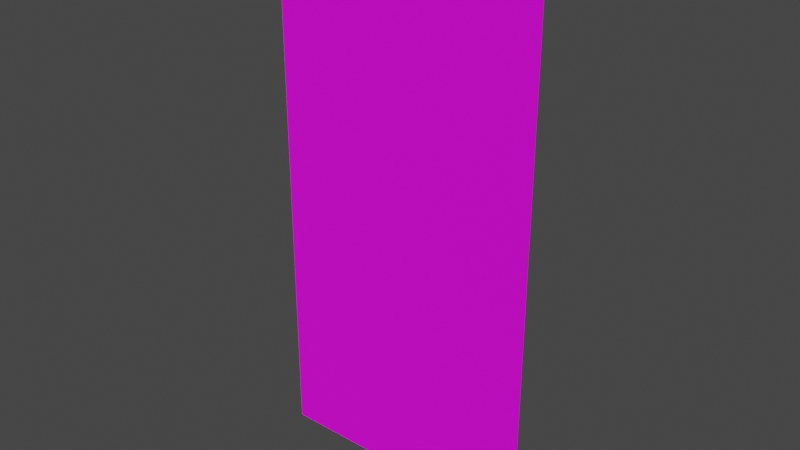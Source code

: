# Source: card_back.blend  (saved by Blender 3.5.10; exported with 4.5.12 LTS)
import bpy
from mathutils import Matrix  # noqa: F401  (used for matrix-valued properties, if any)

bpy.ops.wm.read_factory_settings(use_empty=True)
scene = bpy.context.scene
scene.name = 'Scene'

# ---- collections
col_collection = bpy.data.collections.new('Collection'); scene.collection.children.link(col_collection)

# ---- images (referenced by path relative to the original .blend; pixels are not part of the script)
import os
ASSET_DIR = os.environ.get("B2B_ASSET_DIR", "")  # directory of the original .blend (textures are referenced by path, not embedded)
HERE = os.path.dirname(os.path.abspath(__file__))  # packed textures are extracted next to this script under _unpacked/

def load_image(name, relpath, width, height, colorspace="sRGB"):
    """Load a texture the original file referenced (path relative to the .blend, or extracted next to this script)."""
    p = next((c for c in (os.path.join(HERE, relpath), os.path.join(ASSET_DIR, relpath)) if relpath and os.path.exists(c)), "")
    if p:
        img = bpy.data.images.load(p, check_existing=True)
        img.name = name
    else:  # same state as the original file: an image datablock whose file is absent (Cycles renders it pink)
        img = bpy.data.images.new(name, width, height)
        img.source = "FILE"
        img.filepath = "//" + (relpath or name)
    img.colorspace_settings.name = colorspace
    return img
img_default_material_png = load_image('default_material.png', 'default_material.png', 1024, 1024, 'sRGB')

# ---- materials (node trees are filled in below, after node groups)
mat_material = bpy.data.materials.new('Material')
mat_material.alpha_threshold = 0.0
mat_material.use_transparent_shadow = False
mat_material.roughness = 0.5
mat_material.line_color = (0.0, 0.0, 0.0, 1.0)

# ---- material node trees
mat_material.use_nodes = True; mat_material.node_tree.nodes.clear()
_N = mat_material.node_tree.nodes; _L = mat_material.node_tree.links
n0 = _N.new('ShaderNodeOutputMaterial'); n0.name = 'Material Output'; n0.location = (300, 300)
n1 = _N.new('ShaderNodeBsdfPrincipled'); n1.name = 'Principled BSDF'; n1.location = (10, 300)
n1.distribution = 'GGX'
n1.subsurface_method = 'RANDOM_WALK_SKIN'
n1.inputs[3].default_value = 1.45
n1.inputs[27].default_value = (0.0, 0.0, 0.0, 1.0)
n1.inputs[28].default_value = 1.0
n2 = _N.new('ShaderNodeTexImage'); n2.name = 'Image Texture'; n2.location = (-436, 26)
n2.image = img_default_material_png
_L.new(n1.outputs[0], n0.inputs[0])
_L.new(n2.outputs[0], n1.inputs[0])
n0.is_active_output = True

# ---- world
world_world = bpy.data.worlds.new('World'); scene.world = world_world
world_world.use_nodes = True; world_world.node_tree.nodes.clear()
_N = world_world.node_tree.nodes; _L = world_world.node_tree.links
n0 = _N.new('ShaderNodeOutputWorld'); n0.name = 'World Output'; n0.location = (300, 300)
n1 = _N.new('ShaderNodeBackground'); n1.name = 'Background'; n1.location = (10, 300)
n1.inputs[0].default_value = (0.05088, 0.05088, 0.05088, 1.0)
_L.new(n1.outputs[0], n0.inputs[0])
n0.is_active_output = True
world_world.color = (0.05088, 0.05088, 0.05088)
world_world.use_sun_shadow = False
world_world.sun_shadow_jitter_overblur = 0.0

# ---- meshes
me_cube = bpy.data.meshes.new('Cube')
me_cube.from_pydata([(0.75, 0.001001, 1.5), (0.75, 0.001001, -1.5), (0.75, -0.001001, 1.5), (0.75, -0.001001, -1.5), (-0.75, 0.001001, 1.5), (-0.75, 0.001001, -1.5), (-0.75, -0.001001, 1.5), (-0.75, -0.001001, -1.5), (0.75, 0.001001, -0.4058), (-0.75, 0.001001, -0.4058), (0.75, 0.001001, 0.3442), (-0.75, 0.001001, 0.3442), (0.75, 0.001001, -0.3901), (-0.75, 0.001001, -0.3901), (-0.6, 0.001001, -0.3901), (-0.45, 0.001001, -0.4058), (-0.3, 0.001001, -0.3901), (-0.15, 0.001001, -0.4058), (2.98e-08, 0.001001, -0.4008), (0.15, 0.001001, -0.4058), (0.3, 0.001001, -0.3901), (0.45, 0.001001, -0.4058), (0.6, 0.001001, -0.3901), (-0.25, 0.001001, -0.3901), (0.25, 0.001001, -0.3901), (-0.328, 0.001001, 0.3372), (0.328, 0.001001, 0.3372), (0.335, 0.001001, -0.1908), (-0.335, 0.001001, -0.1908), (-0.04756, 0.001001, -0.2526), (0.05135, 0.001001, -0.2582), (0.328, 0.001001, -0.02773), (-0.328, 0.001001, -0.02773), (-0.02617, 0.001001, -0.02773), (0.02617, 0.001001, -0.02773), (-0.02237, 0.001001, -0.3484), (0.01541, 0.001001, -0.3505), (-0.01283, 0.001001, -0.2431), (0.01791, 0.001001, -0.2449), (-0.02056, 0.001001, -0.02773), (0.02056, 0.001001, -0.02773), (0.03841, 0.001001, -0.3228), (0.1381, 0.001001, -0.3901), (0.194, 0.001001, -0.3901), (0.04958, 0.001001, -0.2941), (0.1806, 0.001001, -0.1908), (0.2578, 0.001001, -0.1908), (-0.2578, 0.001001, -0.1908), (-0.1806, 0.001001, -0.1908), (-0.0499, 0.001001, -0.2885), (-0.194, 0.001001, -0.3901), (-0.1381, 0.001001, -0.3901), (-0.04207, 0.001001, -0.3182), (-0.2029, 0.001001, -0.3026), (-0.2045, 0.001001, -0.28), (-0.1818, 0.001001, -0.2783), (-0.1802, 0.001001, -0.301), (-0.1377, 0.001001, -0.302), (-0.1374, 0.001001, -0.2787), (-0.1141, 0.001001, -0.279), (-0.1143, 0.001001, -0.3023), (0.1114, 0.001001, -0.2985), (0.1179, 0.001001, -0.2761), (0.1403, 0.001001, -0.2825), (0.1339, 0.001001, -0.3049), (0.1776, 0.001001, -0.297), (0.1858, 0.001001, -0.2758), (0.2071, 0.001001, -0.284), (0.1989, 0.001001, -0.3052), (-0.2084, 0.001001, -0.2916), (-0.1912, 0.001001, -0.3065), (-0.1935, 0.001001, -0.2745), (-0.1763, 0.001001, -0.2893), (-0.1424, 0.001001, -0.2903), (-0.1261, 0.001001, -0.307), (-0.1257, 0.001001, -0.274), (-0.1094, 0.001001, -0.2907), (0.11, 0.001001, -0.2859), (0.1213, 0.001001, -0.3064), (0.1304, 0.001001, -0.2746), (0.1417, 0.001001, -0.2951), (0.1774, 0.001001, -0.2847), (0.1865, 0.001001, -0.3055), (0.1982, 0.001001, -0.2755), (0.2073, 0.001001, -0.2963), (0.1924, 0.001001, -0.2905), (0.1259, 0.001001, -0.2905), (-0.1259, 0.001001, -0.2905), (-0.1924, 0.001001, -0.2905), (-0.2175, 0.001001, -0.2923), (-0.2089, 0.001001, -0.3096), (-0.1905, 0.001001, -0.3157), (-0.1733, 0.001001, -0.307), (-0.1942, 0.001001, -0.2653), (-0.1758, 0.001001, -0.2714), (-0.1672, 0.001001, -0.2887), (-0.1516, 0.001001, -0.2902), (-0.1442, 0.001001, -0.3084), (-0.1262, 0.001001, -0.3162), (-0.1079, 0.001001, -0.3089), (-0.1256, 0.001001, -0.2648), (-0.1075, 0.001001, -0.2725), (-0.1002, 0.001001, -0.2908), (0.1012, 0.001001, -0.2834), (0.1034, 0.001001, -0.3029), (0.1188, 0.001001, -0.3152), (0.1383, 0.001001, -0.313), (0.133, 0.001001, -0.2658), (0.1483, 0.001001, -0.2781), (0.1506, 0.001001, -0.2976), (0.1688, 0.001001, -0.2814), (0.1692, 0.001001, -0.3007), (0.1832, 0.001001, -0.314), (0.2026, 0.001001, -0.3136), (0.2015, 0.001001, -0.2669), (0.2155, 0.001001, -0.2803), (0.2159, 0.001001, -0.2996), (-0.2114, 0.001001, -0.274), (-0.1438, 0.001001, -0.2721), (0.1134, 0.001001, -0.268), (0.1821, 0.001001, -0.2674), (-0.1034, 0.001001, -0.1908), (-0.02617, 0.001001, -0.1908), (0.02056, 0.001001, -0.1908), (0.02617, 0.001001, -0.1908), (-0.08213, 0.001001, -0.3901), (-0.02617, 0.001001, -0.3901), (0.02617, 0.001001, -0.3901), (-0.02056, 0.001001, -0.1908), (0.08213, 0.001001, -0.3901), (0.1034, 0.001001, -0.1908), (-0.06128, 0.001001, -0.2878), (-0.03873, 0.001001, -0.2598), (0.02205, 0.001001, -0.2342), (0.04175, 0.001001, -0.2644), (-0.05166, 0.001001, -0.3244), (-0.01823, 0.001001, -0.3377), (0.01251, 0.001001, -0.3395), (-0.01573, 0.001001, -0.2321), (0.04724, 0.001001, -0.3301), (0.06097, 0.001001, -0.2948), (-0.05181, 0.001001, 0.1711), (-0.05302, 0.001001, 0.1977), (-0.08802, 0.001001, 0.2019), (-0.07485, 0.001001, 0.2349), (-0.07219, 0.001001, 0.2814), (-0.0412, 0.001001, 0.3064), (0.04142, 0.001001, 0.3092), (0.07257, 0.001001, 0.2839), (0.07517, 0.001001, 0.2474), (0.09625, 0.001001, 0.2211), (0.09084, 0.001001, 0.1958), (0.06899, 0.001001, 0.1898), (0.06899, 0.001001, 0.1615), (0.04015, 0.001001, 0.1549), (0.03382, 0.001001, 0.1812), (0.03083, 0.001001, 0.1782), (0.0166, 0.001001, 0.1498), (-0.007172, 0.001001, 0.1904), (-0.01072, 0.001001, 0.1889), (-0.01671, 0.001001, 0.1575), (0.03138, 0.001001, 0.2727), (0.04102, 0.001001, 0.2626), (0.02757, 0.001001, 0.2422), (0.009754, 0.001001, 0.2511), (-0.02138, 0.001001, 0.244), (-0.01188, 0.001001, 0.2626), (-0.02842, 0.001001, 0.2734), (-0.03987, 0.001001, 0.2562), (0.1095, 0.001001, 0.2299), (0.14, 0.001001, 0.2279), (0.1668, 0.001001, 0.1913), (0.1722, 0.001001, 0.1291), (0.1461, 0.001001, 0.06875), (0.1086, 0.001001, 0.05396), (0.1174, 0.001001, 0.03626), (0.1157, 0.001001, 0.008207), (0.08658, 0.001001, 0.004326), (0.06675, 0.001001, 0.03283), (0.02715, 0.001001, 0.02002), (-0.02976, 0.001001, 0.02429), (-0.047, 0.001001, 0.07409), (0.004382, 0.001001, 0.06124), (0.02681, 0.001001, 0.06872), (0.01876, 0.001001, 0.1021), (0.0326, 0.001001, 0.1258), (0.06695, 0.001001, 0.1066), (0.1003, 0.001001, 0.1259), (0.1132, 0.001001, 0.1812), (-0.1564, 0.001001, 0.2494), (-0.1881, 0.001001, 0.2662), (-0.1309, 0.001001, 0.3171), (0.009105, 0.001001, 0.1448), (-0.002173, 0.001001, 0.09218), (-0.04151, 0.001001, 0.08613), (-0.09754, 0.001001, 0.1007), (-0.1231, 0.001001, 0.07519), (-0.155, 0.001001, 0.07094), (-0.1422, 0.001001, 0.1192), (-0.1843, 0.001001, 0.1432), (-0.2075, 0.001001, 0.2047), (-0.1378, 0.001001, 0.199), (-0.1007, 0.001001, 0.1685), (-0.07673, 0.001001, 0.1861), (-0.05314, 0.001001, 0.1684), (-0.06391, 0.001001, 0.1373), (-0.0374, 0.001001, 0.1288), (0.02057, 0.001001, 0.2737), (-0.006127, 0.001001, 0.2514), (-0.335, 0.001001, 0.3442), (0.335, 0.001001, 0.3442), (0.335, 0.001001, -0.03479), (-0.335, 0.001001, -0.03479), (0.02617, 0.001001, -0.03479), (-0.02617, 0.001001, -0.03479), (0.02056, 0.001001, -0.03479), (-0.02056, 0.001001, -0.03479), (-0.04496, 0.001001, 0.176), (-0.04623, 0.001001, 0.204), (-0.07804, 0.001001, 0.2078), (-0.06786, 0.001001, 0.2333), (-0.06532, 0.001001, 0.2778), (-0.0386, 0.001001, 0.2995), (0.03902, 0.001001, 0.302), (0.06574, 0.001001, 0.2804), (0.06828, 0.001001, 0.2447), (0.08864, 0.001001, 0.2193), (0.08483, 0.001001, 0.2015), (0.06192, 0.001001, 0.1951), (0.06192, 0.001001, 0.1671), (0.04538, 0.001001, 0.1633), (0.03775, 0.001001, 0.1951), (0.02502, 0.001001, 0.1824), (0.01612, 0.001001, 0.1646), (-0.004243, 0.001001, 0.1994), (-0.01697, 0.001001, 0.1939), (-0.02206, 0.001001, 0.1671), (0.09989, 0.001001, 0.2402), (0.1357, 0.001001, 0.2218), (0.1599, 0.001001, 0.1888), (0.165, 0.001001, 0.1302), (0.1408, 0.001001, 0.07425), (0.09882, 0.001001, 0.0577), (0.1103, 0.001001, 0.0348), (0.109, 0.001001, 0.01444), (0.08992, 0.001001, 0.0119), (0.06956, 0.001001, 0.04116), (0.02629, 0.001001, 0.02717), (-0.0246, 0.001001, 0.03098), (-0.03605, 0.001001, 0.06407), (0.004664, 0.001001, 0.05389), (0.0352, 0.001001, 0.06407), (0.02629, 0.001001, 0.101), (0.0352, 0.001001, 0.1162), (0.06701, 0.001001, 0.09842), (0.1065, 0.001001, 0.1213), (0.1205, 0.001001, 0.1811), (-0.1945, 0.001001, 0.2703), (-0.1429, 0.001001, 0.2995), (-0.1491, 0.001001, 0.2493), (-0.0004258, 0.001001, 0.134), (-0.00806, 0.001001, 0.09842), (-0.04114, 0.001001, 0.09333), (-0.09967, 0.001001, 0.1086), (-0.1264, 0.001001, 0.08188), (-0.1455, 0.001001, 0.07934), (-0.134, 0.001001, 0.1226), (-0.1786, 0.001001, 0.148), (-0.2002, 0.001001, 0.2053), (-0.1442, 0.001001, 0.1951), (-0.1009, 0.001001, 0.1595), (-0.07677, 0.001001, 0.1773), (-0.0615, 0.001001, 0.1659), (-0.07295, 0.001001, 0.1328), (-0.03733, 0.001001, 0.1213), (0.75, 0.001001, 1.321), (0.75, 0.001001, 0.9357), (-0.75, 0.001001, 1.321), (-0.75, 0.001001, 0.9357), (-0.4201, 0.001001, 0.973), (-0.1095, 0.001001, 0.973), (-0.4201, 0.001001, 1.284), (-0.1095, 0.001001, 1.284), (-0.2648, 0.001001, 0.9087), (-0.2648, 0.001001, 1.348), (-0.4844, 0.001001, 1.128), (-0.04511, 0.001001, 1.128), (-0.2648, 0.001001, 1.128), (-0.1807, 0.001001, 0.9254), (-0.1807, 0.001001, 1.331), (-0.4677, 0.001001, 1.044), (-0.06184, 0.001001, 1.044), (-0.3488, 0.001001, 0.9254), (-0.3488, 0.001001, 1.331), (-0.4677, 0.001001, 1.212), (-0.06184, 0.001001, 1.212), (-0.1586, 0.001001, 1.128), (-0.371, 0.001001, 1.128), (-0.2648, 0.001001, 1.047), (-0.2648, 0.001001, 1.21), (-0.371, 0.001001, 1.21), (-0.371, 0.001001, 1.047), (-0.1586, 0.001001, 1.047), (-0.1586, 0.001001, 1.21), (-0.1208, 0.001001, 1.128), (-0.1263, 0.001001, 1.046), (-0.1263, 0.001001, 1.211), (0.2326, 0.001001, -0.3972), (-0.2386, 0.001001, -0.3965), (0.3, 0.001001, -0.4567), (2.98e-08, 0.001001, -0.4567), (-0.3, 0.001001, -0.4567), (-0.6, 0.001001, -0.4567), (0.6, 0.001001, -0.4567), (0.45, 0.001001, -0.4058), (0.15, 0.001001, -0.4058), (-0.15, 0.001001, -0.4058), (-0.45, 0.001001, -0.4058), (0.7014, 0.001001, 1.462), (0.7014, 0.001001, 1.302), (0.7014, 0.001001, 0.9544), (0.7014, 0.001001, -0.3901), (0.7014, 0.001001, 0.3442), (-0.75, 0.001001, 1.472), (0.75, 0.001001, 1.472), (0.7014, 0.001001, -0.3987), (0.7014, 0.001001, -0.4058), (0.7014, 0.001001, -0.4282), (0.6833, 0.001001, -1.5), (-0.25, 0.001001, -1.5), (-0.75, 0.001001, -1.407), (0.6833, 0.001001, -1.437), (-0.7088, 0.001001, -0.4198), (-0.7088, 0.001001, -1.437), (-0.7088, 0.001001, -0.4058), (-0.7088, 0.001001, -0.4014), (-0.7088, 0.001001, -0.3901), (-0.7088, 0.001001, 0.3442), (-0.7088, 0.001001, 0.9544), (-0.7088, 0.001001, 1.302), (-0.7088, 0.001001, 1.462)], [], [(0, 4, 6, 2), (7, 6, 4, 323, 277, 278, 11, 13, 9, 330, 5), (5, 329, 328, 1, 3, 7), (1, 8, 12, 10, 276, 275, 324, 0, 2, 3), (323, 4, 0, 324, 318, 340), (321, 322, 10, 12), (129, 125, 126, 127), (32, 181, 180, 179, 178, 177, 176, 175, 174, 173, 172, 31, 34, 40, 39, 33), (336, 337, 209, 212, 28, 23), (43, 46, 27, 24), (124, 213, 211, 27, 46, 45, 130), (123, 215, 213, 124), (28, 212, 214, 122, 121, 48, 47), (52, 49, 132, 136), (136, 132, 37, 38, 134, 137), (122, 214, 216, 128), (128, 216, 215, 123), (23, 28, 47, 50), (88, 71, 55, 72), (87, 75, 59, 76), (137, 134, 44, 41), (86, 79, 63, 80), (85, 83, 67, 84), (43, 50, 51, 42), (42, 51, 125, 129), (50, 47, 117, 89, 90), (47, 48, 94, 93, 117), (48, 51, 92, 95, 94), (51, 50, 90, 91, 92), (51, 48, 118, 96, 97), (48, 121, 101, 100, 118), (121, 125, 99, 102, 101), (125, 51, 97, 98, 99), (129, 130, 119, 103, 104), (130, 45, 108, 107, 119), (45, 42, 106, 109, 108), (42, 129, 104, 105, 106), (42, 45, 120, 110, 111), (45, 46, 115, 114, 120), (46, 43, 113, 116, 115), (43, 42, 111, 112, 113), (82, 85, 84, 68), (65, 81, 85, 82), (81, 66, 83, 85), (78, 86, 80, 64), (61, 77, 86, 78), (77, 62, 79, 86), (74, 87, 76, 60), (57, 73, 87, 74), (73, 58, 75, 87), (70, 88, 72, 56), (53, 69, 88, 70), (69, 54, 71, 88), (69, 53, 90, 89), (70, 56, 92, 91), (55, 71, 93, 94), (56, 72, 95, 92), (73, 57, 97, 96), (74, 60, 99, 98), (59, 75, 100, 101), (60, 76, 102, 99), (77, 61, 104, 103), (78, 64, 106, 105), (63, 79, 107, 108), (64, 80, 109, 106), (81, 65, 111, 110), (82, 68, 113, 112), (67, 83, 114, 115), (68, 84, 116, 113), (54, 69, 89, 117), (53, 70, 91, 90), (71, 54, 117, 93), (72, 55, 94, 95), (58, 73, 96, 118), (57, 74, 98, 97), (75, 58, 118, 100), (76, 59, 101, 102), (62, 77, 103, 119), (61, 78, 105, 104), (79, 62, 119, 107), (80, 63, 108, 109), (66, 81, 110, 120), (65, 82, 112, 111), (83, 66, 120, 114), (84, 67, 115, 116), (29, 131, 121, 122), (30, 133, 123, 124), (135, 35, 126, 125), (35, 36, 127, 126), (138, 29, 122, 128), (133, 138, 128, 123), (36, 139, 129, 127), (140, 30, 124, 130), (131, 135, 125, 121), (139, 140, 130, 129), (132, 49, 131, 29), (134, 38, 133, 30), (52, 136, 35, 135), (136, 137, 36, 35), (37, 132, 29, 138), (38, 37, 138, 133), (137, 41, 139, 36), (44, 134, 30, 140), (49, 52, 135, 131), (41, 44, 140, 139), (26, 237, 150, 149, 148, 147, 146, 145, 144, 143, 259, 191, 257, 25), (220, 221, 168, 165), (164, 207, 161, 162, 163), (163, 162, 224, 225, 226, 227, 228, 229, 230, 231, 232, 233, 234, 235, 236, 217, 218, 219, 220, 165, 164), (165, 168, 167, 166, 208), (166, 167, 168, 221, 222, 223, 224, 162, 161, 207, 164), (164, 165, 208, 166), (31, 172, 171, 170, 237, 26), (169, 238, 239, 240, 241, 242, 243, 244, 245, 246, 247, 248, 249, 250, 251, 252, 253, 254, 255, 256), (188, 187, 186, 185, 184, 183, 182, 181, 32, 25, 257, 200, 199, 198, 197, 196, 195, 194, 193, 192, 206, 205, 204, 203, 202, 201, 259, 143, 142, 141, 160, 159, 158, 157, 156, 155, 154, 153, 152, 151, 150, 237), (190, 258, 189), (189, 269, 270, 271, 272, 273, 274, 260, 261, 262, 263, 264, 265, 266, 267, 268, 190), (26, 25, 209, 210), (31, 26, 210, 211), (25, 32, 212, 209), (34, 31, 211, 213), (32, 33, 214, 212), (40, 34, 213, 215), (33, 39, 216, 214), (39, 40, 215, 216), (141, 142, 218, 217), (142, 143, 219, 218), (143, 144, 220, 219), (144, 145, 221, 220), (145, 146, 222, 221), (146, 147, 223, 222), (147, 148, 224, 223), (148, 149, 225, 224), (149, 150, 226, 225), (150, 151, 227, 226), (151, 152, 228, 227), (152, 153, 229, 228), (153, 154, 230, 229), (154, 155, 231, 230), (155, 156, 232, 231), (156, 157, 233, 232), (157, 158, 234, 233), (158, 159, 235, 234), (159, 160, 236, 235), (160, 141, 217, 236), (237, 170, 238, 169), (170, 171, 239, 238), (171, 172, 240, 239), (172, 173, 241, 240), (173, 174, 242, 241), (174, 175, 243, 242), (175, 176, 244, 243), (176, 177, 245, 244), (177, 178, 246, 245), (178, 179, 247, 246), (179, 180, 248, 247), (180, 181, 249, 248), (181, 182, 250, 249), (182, 183, 251, 250), (183, 184, 252, 251), (184, 185, 253, 252), (185, 186, 254, 253), (186, 187, 255, 254), (187, 188, 256, 255), (188, 237, 169, 256), (257, 191, 258, 190), (191, 259, 189, 258), (192, 193, 261, 260), (193, 194, 262, 261), (194, 195, 263, 262), (195, 196, 264, 263), (196, 197, 265, 264), (197, 198, 266, 265), (198, 199, 267, 266), (199, 200, 268, 267), (200, 257, 190, 268), (259, 201, 269, 189), (201, 202, 270, 269), (202, 203, 271, 270), (203, 204, 272, 271), (204, 205, 273, 272), (205, 206, 274, 273), (206, 192, 260, 274), (322, 320, 276, 10), (320, 319, 275, 276), (338, 339, 281, 294, 285, 290, 279), (289, 282, 295, 306), (305, 304, 286, 291), (301, 297, 287, 298), (300, 293, 284, 299), (297, 300, 299, 287), (285, 294, 300, 297), (294, 281, 293, 300), (292, 301, 298, 283), (279, 290, 301, 292), (290, 285, 297, 301), (288, 302, 305), (283, 298, 302, 288), (298, 287, 296, 302), (304, 306, 295, 286), (287, 299, 303, 296), (299, 284, 289, 303), (296, 303, 306, 304), (302, 296, 304, 305), (280, 288, 305, 291), (303, 289, 306), (308, 23, 50, 43, 24, 307, 19, 18, 17), (335, 336, 23, 308, 16, 15, 14), (325, 22, 21, 20, 307, 24, 321), (328, 331, 327, 8, 1), (327, 326, 8), (326, 325, 8), (337, 338, 279, 292, 283, 288, 280, 320, 322, 210, 209), (280, 291, 286, 295, 282, 319, 320), (339, 340, 318, 319, 282, 289, 284, 293, 281), (319, 318, 324, 275), (24, 27, 211, 210, 322, 321), (335, 334, 9), (8, 325, 321, 12), (332, 9, 334), (333, 332, 312, 317, 311, 316, 310, 315, 309, 314, 313, 327, 331), (5, 330, 333, 331, 328, 329), (330, 9, 332, 333), (312, 332, 334, 326, 327, 313, 314, 309, 315, 310, 316, 311, 317), (9, 13, 336, 335), (19, 307, 20, 21, 22, 325, 326, 334, 335, 14, 15, 16, 308, 17, 18), (277, 323, 340, 339), (11, 278, 338, 337), (278, 277, 339, 338), (13, 11, 337, 336)])
_uv = me_cube.uv_layers.new(name='UVMap')
_uv.uv.foreach_set('vector', [0.4716, 0.9625, 0.4716, 0.9625, 0.4716, 0.9625, 0.4716, 0.9625, 0.4716, 0.9625, 0.4716, 0.9625, 0.4716, 0.9625, 0.4716, 0.9625, 0.4716, 0.9625, 0.4716, 0.9625, 0.4716, 0.9625, 0.4716, 0.9625, 0.4716, 0.9625, 0.4716, 0.9625, 0.4716, 0.9625, 0.4716, 0.9625, 0.4716, 0.9625, 0.4716, 0.9625, 0.4716, 0.9625, 0.4716, 0.9625, 0.4716, 0.9625, 0.4716, 0.9625, 0.4716, 0.9625, 0.4716, 0.9625, 0.4716, 0.9625, 0.4716, 0.9625, 0.4716, 0.9625, 0.4716, 0.9625, 0.4716, 0.9625, 0.4716, 0.9625, 0.4716, 0.9625, 0.4716, 0.9625, 0.4716, 0.9625, 0.4716, 0.9625, 0.4716, 0.9625, 0.4716, 0.9625, 0.4716, 0.9625, 0.4716, 0.9625, 0.4716, 0.9625, 0.4716, 0.9625, 0.4716, 0.9625, 0.2178, 0.8446, 0.2178, 0.8446, 0.2178, 0.8446, 0.2178, 0.8446, 0.4716, 0.9625, 0.4716, 0.9625, 0.4716, 0.9625, 0.4716, 0.9625, 0.4716, 0.9625, 0.4716, 0.9625, 0.4716, 0.9625, 0.4716, 0.9625, 0.4716, 0.9625, 0.4716, 0.9625, 0.4716, 0.9625, 0.4716, 0.9625, 0.4716, 0.9625, 0.4716, 0.9625, 0.4716, 0.9625, 0.4716, 0.9625, 0.2459, 0.8641, 0.225, 0.8657, 0.2244, 0.8629, 0.2353, 0.8624, 0.2397, 0.8622, 0.2453, 0.8607, 0.4742, 0.7947, 0.4742, 0.7947, 0.4742, 0.7947, 0.4742, 0.7947, 0.2386, 0.8572, 0.2341, 0.8574, 0.2331, 0.8532, 0.2376, 0.853, 0.2379, 0.854, 0.2381, 0.8551, 0.2384, 0.8562, 0.4107, 0.74, 0.4107, 0.74, 0.4107, 0.74, 0.4107, 0.74, 0.2397, 0.8622, 0.2353, 0.8624, 0.2343, 0.8582, 0.2388, 0.8579, 0.239, 0.859, 0.2393, 0.86, 0.2395, 0.8611, 0.4716, 0.9625, 0.4716, 0.9625, 0.4716, 0.9625, 0.4716, 0.9625, 0.4716, 0.9625, 0.4716, 0.9625, 0.4716, 0.9625, 0.4716, 0.9625, 0.4716, 0.9625, 0.4716, 0.9625, 0.4107, 0.74, 0.4107, 0.74, 0.4107, 0.74, 0.4107, 0.74, 0.4742, 0.7947, 0.4742, 0.7947, 0.4742, 0.7947, 0.4742, 0.7947, 0.4742, 0.7947, 0.4742, 0.7947, 0.4742, 0.7947, 0.4742, 0.7947, 0.4716, 0.9625, 0.4716, 0.9625, 0.4716, 0.9625, 0.4716, 0.9625, 0.4716, 0.9625, 0.4716, 0.9625, 0.4716, 0.9625, 0.4716, 0.9625, 0.4716, 0.9625, 0.4716, 0.9625, 0.4716, 0.9625, 0.4716, 0.9625, 0.4716, 0.9625, 0.4716, 0.9625, 0.4716, 0.9625, 0.4716, 0.9625, 0.4716, 0.9625, 0.4716, 0.9625, 0.4716, 0.9625, 0.4716, 0.9625, 0.2178, 0.8446, 0.2178, 0.8446, 0.2178, 0.8446, 0.2178, 0.8446, 0.2178, 0.8446, 0.2178, 0.8446, 0.2178, 0.8446, 0.2178, 0.8446, 0.4742, 0.7947, 0.4742, 0.7947, 0.4742, 0.7947, 0.4742, 0.7947, 0.4742, 0.7947, 0.4742, 0.7947, 0.4742, 0.7947, 0.4742, 0.7947, 0.4742, 0.7947, 0.4742, 0.7947, 0.4742, 0.7947, 0.4742, 0.7947, 0.4742, 0.7947, 0.4742, 0.7947, 0.4742, 0.7947, 0.4742, 0.7947, 0.4742, 0.7947, 0.4742, 0.7947, 0.4742, 0.7947, 0.4742, 0.7947, 0.4742, 0.7947, 0.4742, 0.7947, 0.4742, 0.7947, 0.4742, 0.7947, 0.4742, 0.7947, 0.4742, 0.7947, 0.4742, 0.7947, 0.4742, 0.7947, 0.4742, 0.7947, 0.4742, 0.7947, 0.4742, 0.7947, 0.4742, 0.7947, 0.4742, 0.7947, 0.4742, 0.7947, 0.4742, 0.7947, 0.4742, 0.7947, 0.4742, 0.7947, 0.4742, 0.7947, 0.4742, 0.7947, 0.4742, 0.7947, 0.4742, 0.7947, 0.4742, 0.7947, 0.4742, 0.7947, 0.4742, 0.7947, 0.4742, 0.7947, 0.4742, 0.7947, 0.4742, 0.7947, 0.4742, 0.7947, 0.4742, 0.7947, 0.4742, 0.7947, 0.4742, 0.7947, 0.4742, 0.7947, 0.4742, 0.7947, 0.4742, 0.7947, 0.4742, 0.7947, 0.4742, 0.7947, 0.4742, 0.7947, 0.4742, 0.7947, 0.4742, 0.7947, 0.4742, 0.7947, 0.4742, 0.7947, 0.4742, 0.7947, 0.4742, 0.7947, 0.4742, 0.7947, 0.4742, 0.7947, 0.4742, 0.7947, 0.4742, 0.7947, 0.4742, 0.7947, 0.4742, 0.7947, 0.4742, 0.7947, 0.4742, 0.7947, 0.4742, 0.7947, 0.4742, 0.7947, 0.4742, 0.7947, 0.4742, 0.7947, 0.4742, 0.7947, 0.4742, 0.7947, 0.4742, 0.7947, 0.4742, 0.7947, 0.4742, 0.7947, 0.4716, 0.9625, 0.4716, 0.9625, 0.4716, 0.9625, 0.4716, 0.9625, 0.4716, 0.9625, 0.4716, 0.9625, 0.4716, 0.9625, 0.4716, 0.9625, 0.4716, 0.9625, 0.4716, 0.9625, 0.4716, 0.9625, 0.4716, 0.9625, 0.4716, 0.9625, 0.4716, 0.9625, 0.4716, 0.9625, 0.4716, 0.9625, 0.4716, 0.9625, 0.4716, 0.9625, 0.4716, 0.9625, 0.4716, 0.9625, 0.4716, 0.9625, 0.4716, 0.9625, 0.4716, 0.9625, 0.4716, 0.9625, 0.4716, 0.9625, 0.4716, 0.9625, 0.4716, 0.9625, 0.4716, 0.9625, 0.4716, 0.9625, 0.4716, 0.9625, 0.4716, 0.9625, 0.4716, 0.9625, 0.4716, 0.9625, 0.4716, 0.9625, 0.4716, 0.9625, 0.4716, 0.9625, 0.4716, 0.9625, 0.4716, 0.9625, 0.4716, 0.9625, 0.4716, 0.9625, 0.4716, 0.9625, 0.4716, 0.9625, 0.4716, 0.9625, 0.4716, 0.9625, 0.4716, 0.9625, 0.4716, 0.9625, 0.4716, 0.9625, 0.4716, 0.9625, 0.4071, 0.9725, 0.4071, 0.9725, 0.4071, 0.9725, 0.4071, 0.9725, 0.4071, 0.9725, 0.4071, 0.9725, 0.4071, 0.9725, 0.4071, 0.9725, 0.4071, 0.9725, 0.4071, 0.9725, 0.4071, 0.9725, 0.4071, 0.9725, 0.4071, 0.9725, 0.4071, 0.9725, 0.4071, 0.9725, 0.4071, 0.9725, 0.4071, 0.9725, 0.4071, 0.9725, 0.4071, 0.9725, 0.4071, 0.9725, 0.4071, 0.9725, 0.4071, 0.9725, 0.4071, 0.9725, 0.4071, 0.9725, 0.4071, 0.9725, 0.4071, 0.9725, 0.4071, 0.9725, 0.4071, 0.9725, 0.4071, 0.9725, 0.4071, 0.9725, 0.4071, 0.9725, 0.4071, 0.9725, 0.4071, 0.9725, 0.4071, 0.9725, 0.4071, 0.9725, 0.4071, 0.9725, 0.4071, 0.9725, 0.4071, 0.9725, 0.4071, 0.9725, 0.4071, 0.9725, 0.4071, 0.9725, 0.4071, 0.9725, 0.4071, 0.9725, 0.4071, 0.9725, 0.4071, 0.9725, 0.4071, 0.9725, 0.4071, 0.9725, 0.4071, 0.9725, 0.4071, 0.9725, 0.4071, 0.9725, 0.4071, 0.9725, 0.4071, 0.9725, 0.4071, 0.9725, 0.4071, 0.9725, 0.4071, 0.9725, 0.4071, 0.9725, 0.4071, 0.9725, 0.4071, 0.9725, 0.4071, 0.9725, 0.4071, 0.9725, 0.4071, 0.9725, 0.4071, 0.9725, 0.4071, 0.9725, 0.4071, 0.9725, 0.4071, 0.9725, 0.4071, 0.9725, 0.4071, 0.9725, 0.4071, 0.9725, 0.4071, 0.9725, 0.4071, 0.9725, 0.4071, 0.9725, 0.4071, 0.9725, 0.4071, 0.9725, 0.4071, 0.9725, 0.4071, 0.9725, 0.4071, 0.9725, 0.4071, 0.9725, 0.4071, 0.9725, 0.4071, 0.9725, 0.4071, 0.9725, 0.4071, 0.9725, 0.4071, 0.9725, 0.4071, 0.9725, 0.4071, 0.9725, 0.4071, 0.9725, 0.4071, 0.9725, 0.4071, 0.9725, 0.4071, 0.9725, 0.4071, 0.9725, 0.4071, 0.9725, 0.4071, 0.9725, 0.4071, 0.9725, 0.4071, 0.9725, 0.4071, 0.9725, 0.4071, 0.9725, 0.4071, 0.9725, 0.4071, 0.9725, 0.4071, 0.9725, 0.4071, 0.9725, 0.4071, 0.9725, 0.4071, 0.9725, 0.4071, 0.9725, 0.4071, 0.9725, 0.4071, 0.9725, 0.4071, 0.9725, 0.4071, 0.9725, 0.4071, 0.9725, 0.4071, 0.9725, 0.4071, 0.9725, 0.4071, 0.9725, 0.4071, 0.9725, 0.4071, 0.9725, 0.4071, 0.9725, 0.4071, 0.9725, 0.4071, 0.9725, 0.4071, 0.9725, 0.4071, 0.9725, 0.4071, 0.9725, 0.4071, 0.9725, 0.4071, 0.9725, 0.4071, 0.9725, 0.4071, 0.9725, 0.4071, 0.9725, 0.4071, 0.9725, 0.4071, 0.9725, 0.4071, 0.9725, 0.4071, 0.9725, 0.4071, 0.9725, 0.4742, 0.7947, 0.4742, 0.7947, 0.4742, 0.7947, 0.4742, 0.7947, 0.4742, 0.7947, 0.4742, 0.7947, 0.4742, 0.7947, 0.4742, 0.7947, 0.4742, 0.7947, 0.4742, 0.7947, 0.4742, 0.7947, 0.4742, 0.7947, 0.4742, 0.7947, 0.4742, 0.7947, 0.4742, 0.7947, 0.4742, 0.7947, 0.4742, 0.7947, 0.4742, 0.7947, 0.4742, 0.7947, 0.4742, 0.7947, 0.4742, 0.7947, 0.4742, 0.7947, 0.4742, 0.7947, 0.4742, 0.7947, 0.4742, 0.7947, 0.4742, 0.7947, 0.4742, 0.7947, 0.4742, 0.7947, 0.4742, 0.7947, 0.4742, 0.7947, 0.4742, 0.7947, 0.4742, 0.7947, 0.4742, 0.7947, 0.4742, 0.7947, 0.4742, 0.7947, 0.4742, 0.7947, 0.4742, 0.7947, 0.4742, 0.7947, 0.4742, 0.7947, 0.4742, 0.7947, 0.4071, 0.9725, 0.4071, 0.9725, 0.4071, 0.9725, 0.4071, 0.9725, 0.4071, 0.9725, 0.4071, 0.9725, 0.4071, 0.9725, 0.4071, 0.9725, 0.4071, 0.9725, 0.4071, 0.9725, 0.4071, 0.9725, 0.4071, 0.9725, 0.4071, 0.9725, 0.4071, 0.9725, 0.4071, 0.9725, 0.4071, 0.9725, 0.4071, 0.9725, 0.4071, 0.9725, 0.4071, 0.9725, 0.4071, 0.9725, 0.4071, 0.9725, 0.4071, 0.9725, 0.4071, 0.9725, 0.4071, 0.9725, 0.4071, 0.9725, 0.4071, 0.9725, 0.4071, 0.9725, 0.4071, 0.9725, 0.4071, 0.9725, 0.4071, 0.9725, 0.4071, 0.9725, 0.4071, 0.9725, 0.4071, 0.9725, 0.4071, 0.9725, 0.4071, 0.9725, 0.4071, 0.9725, 0.4071, 0.9725, 0.4071, 0.9725, 0.4071, 0.9725, 0.4071, 0.9725, 0.4716, 0.9625, 0.4716, 0.9625, 0.4716, 0.9625, 0.4716, 0.9625, 0.4716, 0.9625, 0.4716, 0.9625, 0.4716, 0.9625, 0.4716, 0.9625, 0.4716, 0.9625, 0.4716, 0.9625, 0.4716, 0.9625, 0.4716, 0.9625, 0.4716, 0.9625, 0.4716, 0.9625, 0.3376, 0.8, 0.3376, 0.8, 0.3376, 0.8, 0.3376, 0.8, 0.4716, 0.9625, 0.4716, 0.9625, 0.4716, 0.9625, 0.4716, 0.9625, 0.4716, 0.9625, 0.3376, 0.8, 0.3376, 0.8, 0.3376, 0.8, 0.3376, 0.8, 0.3376, 0.8, 0.3376, 0.8, 0.3376, 0.8, 0.3376, 0.8, 0.3376, 0.8, 0.3376, 0.8, 0.3376, 0.8, 0.3376, 0.8, 0.3376, 0.8, 0.3376, 0.8, 0.3376, 0.8, 0.3376, 0.8, 0.3376, 0.8, 0.3376, 0.8, 0.3376, 0.8, 0.3376, 0.8, 0.3376, 0.8, 0.4716, 0.9625, 0.4716, 0.9625, 0.4716, 0.9625, 0.4716, 0.9625, 0.4716, 0.9625, 0.3376, 0.8, 0.3376, 0.8, 0.3376, 0.8, 0.3376, 0.8, 0.3376, 0.8, 0.3376, 0.8, 0.3376, 0.8, 0.3376, 0.8, 0.3376, 0.8, 0.3376, 0.8, 0.3376, 0.8, 0.3376, 0.8, 0.3376, 0.8, 0.3376, 0.8, 0.3376, 0.8, 0.4716, 0.9625, 0.4716, 0.9625, 0.4716, 0.9625, 0.4716, 0.9625, 0.4716, 0.9625, 0.4716, 0.9625, 0.3376, 0.8, 0.3376, 0.8, 0.3376, 0.8, 0.3376, 0.8, 0.3376, 0.8, 0.3376, 0.8, 0.3376, 0.8, 0.3376, 0.8, 0.3376, 0.8, 0.3376, 0.8, 0.3376, 0.8, 0.3376, 0.8, 0.3376, 0.8, 0.3376, 0.8, 0.3376, 0.8, 0.3376, 0.8, 0.3376, 0.8, 0.3376, 0.8, 0.3376, 0.8, 0.3376, 0.8, 0.4716, 0.9625, 0.4716, 0.9625, 0.4716, 0.9625, 0.4716, 0.9625, 0.4716, 0.9625, 0.4716, 0.9625, 0.4716, 0.9625, 0.4716, 0.9625, 0.4716, 0.9625, 0.4716, 0.9625, 0.4716, 0.9625, 0.4716, 0.9625, 0.4716, 0.9625, 0.4716, 0.9625, 0.4716, 0.9625, 0.4716, 0.9625, 0.4716, 0.9625, 0.4716, 0.9625, 0.4716, 0.9625, 0.4716, 0.9625, 0.4716, 0.9625, 0.4716, 0.9625, 0.4716, 0.9625, 0.4716, 0.9625, 0.4716, 0.9625, 0.4716, 0.9625, 0.4716, 0.9625, 0.4716, 0.9625, 0.4716, 0.9625, 0.4716, 0.9625, 0.4716, 0.9625, 0.4716, 0.9625, 0.4716, 0.9625, 0.4716, 0.9625, 0.4716, 0.9625, 0.4716, 0.9625, 0.4716, 0.9625, 0.4716, 0.9625, 0.4716, 0.9625, 0.4716, 0.9625, 0.4716, 0.9625, 0.4716, 0.9625, 0.3376, 0.8, 0.3376, 0.8, 0.3376, 0.8, 0.3376, 0.8, 0.3376, 0.8, 0.3376, 0.8, 0.3376, 0.8, 0.3376, 0.8, 0.3376, 0.8, 0.3376, 0.8, 0.3376, 0.8, 0.3376, 0.8, 0.3376, 0.8, 0.3376, 0.8, 0.3376, 0.8, 0.3376, 0.8, 0.3376, 0.8, 0.3376, 0.8, 0.3376, 0.8, 0.3376, 0.8, 0.4071, 0.9725, 0.4071, 0.9725, 0.4071, 0.9725, 0.4071, 0.9725, 0.4071, 0.9725, 0.4071, 0.9725, 0.4071, 0.9725, 0.4071, 0.9725, 0.4071, 0.9725, 0.4071, 0.9725, 0.4071, 0.9725, 0.4071, 0.9725, 0.4071, 0.9725, 0.4071, 0.9725, 0.4071, 0.9725, 0.4071, 0.9725, 0.4071, 0.9725, 0.4071, 0.9725, 0.4071, 0.9725, 0.4071, 0.9725, 0.4071, 0.9725, 0.4071, 0.9725, 0.4071, 0.9725, 0.4071, 0.9725, 0.4071, 0.9725, 0.4071, 0.9725, 0.4071, 0.9725, 0.4071, 0.9725, 0.4071, 0.9725, 0.4071, 0.9725, 0.4071, 0.9725, 0.4071, 0.9725, 0.3406, 0.9679, 0.3406, 0.9679, 0.3406, 0.9679, 0.3406, 0.9679, 0.3406, 0.9679, 0.3406, 0.9679, 0.3406, 0.9679, 0.3406, 0.9679, 0.3406, 0.9679, 0.3406, 0.9679, 0.3406, 0.9679, 0.3406, 0.9679, 0.3406, 0.9679, 0.3406, 0.9679, 0.3406, 0.9679, 0.3406, 0.9679, 0.3406, 0.9679, 0.3406, 0.9679, 0.3406, 0.9679, 0.3406, 0.9679, 0.3406, 0.9679, 0.3406, 0.9679, 0.3406, 0.9679, 0.3406, 0.9679, 0.3406, 0.9679, 0.3406, 0.9679, 0.3406, 0.9679, 0.3406, 0.9679, 0.3406, 0.9679, 0.3406, 0.9679, 0.3406, 0.9679, 0.3406, 0.9679, 0.3406, 0.9679, 0.3406, 0.9679, 0.3406, 0.9679, 0.3406, 0.9679, 0.3406, 0.9679, 0.3406, 0.9679, 0.3406, 0.9679, 0.3406, 0.9679, 0.3406, 0.9679, 0.3406, 0.9679, 0.3406, 0.9679, 0.3406, 0.9679, 0.3406, 0.9679, 0.3406, 0.9679, 0.3406, 0.9679, 0.3406, 0.9679, 0.3406, 0.9679, 0.3406, 0.9679, 0.3406, 0.9679, 0.3406, 0.9679, 0.3406, 0.9679, 0.3406, 0.9679, 0.3406, 0.9679, 0.3406, 0.9679, 0.3406, 0.9679, 0.3406, 0.9679, 0.3406, 0.9679, 0.3406, 0.9679, 0.3406, 0.9679, 0.3406, 0.9679, 0.3406, 0.9679, 0.3406, 0.9679, 0.3406, 0.9679, 0.3406, 0.9679, 0.3406, 0.9679, 0.3406, 0.9679, 0.3406, 0.9679, 0.3406, 0.9679, 0.3406, 0.9679, 0.3406, 0.9679, 0.3406, 0.9679, 0.3406, 0.9679, 0.3406, 0.9679, 0.3406, 0.9679, 0.3406, 0.9679, 0.3406, 0.9679, 0.3406, 0.9679, 0.3406, 0.9679, 0.3406, 0.9679, 0.3406, 0.9679, 0.3406, 0.9679, 0.3406, 0.9679, 0.3406, 0.9679, 0.3406, 0.9679, 0.3406, 0.9679, 0.3406, 0.9679, 0.3406, 0.9679, 0.3406, 0.9679, 0.3406, 0.9679, 0.3406, 0.9679, 0.3406, 0.9679, 0.3406, 0.9679, 0.3406, 0.9679, 0.3406, 0.9679, 0.3406, 0.9679, 0.3406, 0.9679, 0.3406, 0.9679, 0.3406, 0.9679, 0.3406, 0.9679, 0.3406, 0.9679, 0.3406, 0.9679, 0.3406, 0.9679, 0.3406, 0.9679, 0.3406, 0.9679, 0.3406, 0.9679, 0.3406, 0.9679, 0.3406, 0.9679, 0.3406, 0.9679, 0.3406, 0.9679, 0.3406, 0.9679, 0.3406, 0.9679, 0.3406, 0.9679, 0.3406, 0.9679, 0.3406, 0.9679, 0.3406, 0.9679, 0.3406, 0.9679, 0.3406, 0.9679, 0.3406, 0.9679, 0.3406, 0.9679, 0.3406, 0.9679, 0.3406, 0.9679, 0.3406, 0.9679, 0.3406, 0.9679, 0.3406, 0.9679, 0.3406, 0.9679, 0.3406, 0.9679, 0.3406, 0.9679, 0.3406, 0.9679, 0.3406, 0.9679, 0.3406, 0.9679, 0.3406, 0.9679, 0.3406, 0.9679, 0.3406, 0.9679, 0.3406, 0.9679, 0.3406, 0.9679, 0.3406, 0.9679, 0.3406, 0.9679, 0.3406, 0.9679, 0.3406, 0.9679, 0.3406, 0.9679, 0.3406, 0.9679, 0.3406, 0.9679, 0.3406, 0.9679, 0.3406, 0.9679, 0.3406, 0.9679, 0.3406, 0.9679, 0.3406, 0.9679, 0.3406, 0.9679, 0.3406, 0.9679, 0.3406, 0.9679, 0.3406, 0.9679, 0.3406, 0.9679, 0.3406, 0.9679, 0.3406, 0.9679, 0.3406, 0.9679, 0.3406, 0.9679, 0.3406, 0.9679, 0.3406, 0.9679, 0.3406, 0.9679, 0.3406, 0.9679, 0.3406, 0.9679, 0.3406, 0.9679, 0.3406, 0.9679, 0.3406, 0.9679, 0.3406, 0.9679, 0.3406, 0.9679, 0.3406, 0.9679, 0.3406, 0.9679, 0.3406, 0.9679, 0.3406, 0.9679, 0.3406, 0.9679, 0.3406, 0.9679, 0.3406, 0.9679, 0.3406, 0.9679, 0.3406, 0.9679, 0.3406, 0.9679, 0.3406, 0.9679, 0.3406, 0.9679, 0.3406, 0.9679, 0.3406, 0.9679, 0.3406, 0.9679, 0.3406, 0.9679, 0.3406, 0.9679, 0.3406, 0.9679, 0.3406, 0.9679, 0.3406, 0.9679, 0.3406, 0.9679, 0.3406, 0.9679, 0.3406, 0.9679, 0.3406, 0.9679, 0.3406, 0.9679, 0.3406, 0.9679, 0.3406, 0.9679, 0.3406, 0.9679, 0.3406, 0.9679, 0.3406, 0.9679, 0.3406, 0.9679, 0.3406, 0.9679, 0.3406, 0.9679, 0.3406, 0.9679, 0.3406, 0.9679, 0.3406, 0.9679, 0.3406, 0.9679, 0.3406, 0.9679, 0.3406, 0.9679, 0.3406, 0.9679, 0.3406, 0.9679, 0.3406, 0.9679, 0.3406, 0.9679, 0.3406, 0.9679, 0.3406, 0.9679, 0.3406, 0.9679, 0.3406, 0.9679, 0.3406, 0.9679, 0.3406, 0.9679, 0.3406, 0.9679, 0.3406, 0.9679, 0.3406, 0.9679, 0.3406, 0.9679, 0.3406, 0.9679, 0.3406, 0.9679, 0.3406, 0.9679, 0.3406, 0.9679, 0.3406, 0.9679, 0.3406, 0.9679, 0.3406, 0.9679, 0.3406, 0.9679, 0.3406, 0.9679, 0.3406, 0.9679, 0.3406, 0.9679, 0.4716, 0.9625, 0.4716, 0.9625, 0.4716, 0.9625, 0.4716, 0.9625, 0.4716, 0.9625, 0.4716, 0.9625, 0.4716, 0.9625, 0.4716, 0.9625, 0.2139, 0.8657, 0.203, 0.8663, 0.2022, 0.8629, 0.2049, 0.8628, 0.2076, 0.8626, 0.2104, 0.8625, 0.2131, 0.8624, 0.2144, 0.8504, 0.214, 0.8487, 0.2167, 0.8486, 0.2172, 0.8498, 0.2224, 0.8495, 0.2198, 0.8496, 0.2195, 0.8484, 0.2222, 0.8483, 0.2189, 0.8431, 0.2162, 0.8433, 0.2158, 0.8416, 0.2185, 0.8414, 0.2135, 0.8434, 0.2107, 0.8436, 0.2103, 0.8419, 0.2131, 0.8417, 0.2162, 0.8433, 0.2135, 0.8434, 0.2131, 0.8417, 0.2158, 0.8416, 0.2166, 0.845, 0.2139, 0.8451, 0.2135, 0.8434, 0.2162, 0.8433, 0.2139, 0.8451, 0.2111, 0.8453, 0.2107, 0.8436, 0.2135, 0.8434, 0.2217, 0.843, 0.2189, 0.8431, 0.2185, 0.8414, 0.2213, 0.8413, 0.2221, 0.8447, 0.2193, 0.8448, 0.2189, 0.8431, 0.2217, 0.843, 0.2193, 0.8448, 0.2166, 0.845, 0.2162, 0.8433, 0.2189, 0.8431, 0.2209, 0.8396, 0.2181, 0.8397, 0.218, 0.8392, 0.2213, 0.8413, 0.2185, 0.8414, 0.2181, 0.8397, 0.2209, 0.8396, 0.2185, 0.8414, 0.2158, 0.8416, 0.2154, 0.8399, 0.2181, 0.8397, 0.2198, 0.8496, 0.2172, 0.8498, 0.2167, 0.8486, 0.2195, 0.8484, 0.2158, 0.8416, 0.2131, 0.8417, 0.2127, 0.84, 0.2154, 0.8399, 0.2131, 0.8417, 0.2103, 0.8419, 0.2099, 0.8402, 0.2127, 0.84, 0.2154, 0.8399, 0.2127, 0.84, 0.2125, 0.8395, 0.2153, 0.8393, 0.2181, 0.8397, 0.2154, 0.8399, 0.2153, 0.8393, 0.218, 0.8392, 0.225, 0.8481, 0.2254, 0.8498, 0.2224, 0.8495, 0.2222, 0.8483, 0.2127, 0.84, 0.2099, 0.8402, 0.2125, 0.8395, 0.4742, 0.7947, 0.4742, 0.7947, 0.4742, 0.7947, 0.4742, 0.7947, 0.4742, 0.7947, 0.4742, 0.7947, 0.4742, 0.7947, 0.4742, 0.7947, 0.4742, 0.7947, 0.233, 0.8617, 0.233, 0.8617, 0.233, 0.8617, 0.233, 0.8617, 0.233, 0.8617, 0.233, 0.8617, 0.233, 0.8617, 0.2312, 0.8531, 0.2312, 0.8531, 0.2312, 0.8531, 0.2312, 0.8531, 0.2312, 0.8531, 0.2312, 0.8531, 0.2312, 0.8531, 0.4716, 0.9625, 0.4716, 0.9625, 0.4716, 0.9625, 0.4716, 0.9625, 0.4716, 0.9625, 0.4716, 0.9625, 0.4716, 0.9625, 0.4716, 0.9625, 0.4716, 0.9625, 0.4716, 0.9625, 0.4716, 0.9625, 0.225, 0.8657, 0.2139, 0.8657, 0.2131, 0.8624, 0.2127, 0.8607, 0.2123, 0.859, 0.2119, 0.8573, 0.2115, 0.8556, 0.2107, 0.8522, 0.2211, 0.8491, 0.2223, 0.8538, 0.2244, 0.8629, 0.2115, 0.8556, 0.2088, 0.8557, 0.206, 0.8559, 0.2033, 0.856, 0.2006, 0.8562, 0.1998, 0.8528, 0.2107, 0.8522, 0.203, 0.8663, 0.1971, 0.8649, 0.1959, 0.8598, 0.1998, 0.8528, 0.2006, 0.8562, 0.201, 0.8579, 0.2014, 0.8596, 0.2018, 0.8612, 0.2022, 0.8629, 0.4716, 0.9625, 0.4716, 0.9625, 0.4716, 0.9625, 0.4716, 0.9625, 0.2437, 0.8538, 0.2376, 0.853, 0.2331, 0.8532, 0.2223, 0.8538, 0.2211, 0.8491, 0.2427, 0.8504, 0.4716, 0.9625, 0.4716, 0.9625, 0.4716, 0.9625, 0.4716, 0.9625, 0.4716, 0.9625, 0.4716, 0.9625, 0.4716, 0.9625, 0.4716, 0.9625, 0.4716, 0.9625, 0.4716, 0.9625, 0.1623, 0.9311, 0.1623, 0.9311, 0.1623, 0.9311, 0.1623, 0.9311, 0.1623, 0.9311, 0.1623, 0.9311, 0.1623, 0.9311, 0.1623, 0.9311, 0.1623, 0.9311, 0.1623, 0.9311, 0.1623, 0.9311, 0.1623, 0.9311, 0.1623, 0.9311, 0.4716, 0.9625, 0.4716, 0.9625, 0.4716, 0.9625, 0.4716, 0.9625, 0.4716, 0.9625, 0.4716, 0.9625, 0.4716, 0.9625, 0.4716, 0.9625, 0.4716, 0.9625, 0.4716, 0.9625, 0.1626, 0.9145, 0.1626, 0.9145, 0.1626, 0.9145, 0.1626, 0.9145, 0.1626, 0.9145, 0.1626, 0.9145, 0.1626, 0.9145, 0.1626, 0.9145, 0.1626, 0.9145, 0.1626, 0.9145, 0.1626, 0.9145, 0.1626, 0.9145, 0.1626, 0.9145, 0.4716, 0.9625, 0.4716, 0.9625, 0.4716, 0.9625, 0.4716, 0.9625, 0.1626, 0.9145, 0.1626, 0.9145, 0.1626, 0.9145, 0.1626, 0.9145, 0.1626, 0.9145, 0.1626, 0.9145, 0.1626, 0.9145, 0.1626, 0.9145, 0.1626, 0.9145, 0.1626, 0.9145, 0.1626, 0.9145, 0.1626, 0.9145, 0.1626, 0.9145, 0.1626, 0.9145, 0.1626, 0.9145, 0.4716, 0.9625, 0.4716, 0.9625, 0.4716, 0.9625, 0.4716, 0.9625, 0.4716, 0.9625, 0.4716, 0.9625, 0.4716, 0.9625, 0.4716, 0.9625, 0.4716, 0.9625, 0.4716, 0.9625, 0.4716, 0.9625, 0.4716, 0.9625, 0.4716, 0.9625, 0.4716, 0.9625, 0.4716, 0.9625, 0.4716, 0.9625])
me_cube.materials.append(mat_material)
me_cube.use_mirror_vertex_groups = False
me_cube.update()

# ---- objects
ob_cube = bpy.data.objects.new('Cube', me_cube)

# ---- transforms, parenting, visibility, modifiers, constraints
ob_cube.location = (0.0, 0.0, 0.0)
ob_cube.lock_rotations_4d = False
ob_cube.empty_display_type = 'ARROWS'
ob_cube.lineart.crease_threshold = 0.0

# ---- collection membership
col_collection.objects.link(ob_cube)

# ---- scene / render settings (as saved in the file)
scene.frame_start = 1; scene.frame_end = 250; scene.frame_set(1)
scene.render.engine = 'BLENDER_EEVEE_NEXT'
scene.cycles.sampling_pattern = 'TABULATED_SOBOL'
scene.view_settings.view_transform = 'Filmic'
bpy.context.view_layer.update()

# ---- added for rendering (the .blend has no active camera and no usable light): camera, sun
cam_auto = bpy.data.cameras.new('AutoCamera')
cam_auto.lens = 50.0
cam_auto.sensor_width = 36.0
cam_auto.clip_end = 1000.0
ob_auto_camera = bpy.data.objects.new('AutoCamera', cam_auto)
scene.collection.objects.link(ob_auto_camera)
ob_auto_camera.location = (3.1033, -3.72396, 2.48264)
ob_auto_camera.rotation_euler = (1.09748, -7.21219e-08, 0.694738)
scene.camera = ob_auto_camera
light_auto_sun = bpy.data.lights.new('AutoSun', 'SUN')
light_auto_sun.energy = 3.0
light_auto_sun.angle = 0.0523599
ob_auto_sun = bpy.data.objects.new('AutoSun', light_auto_sun)
scene.collection.objects.link(ob_auto_sun)
ob_auto_sun.rotation_euler = (0.872665, 0.174533, 0.523599)
bpy.context.view_layer.update()
